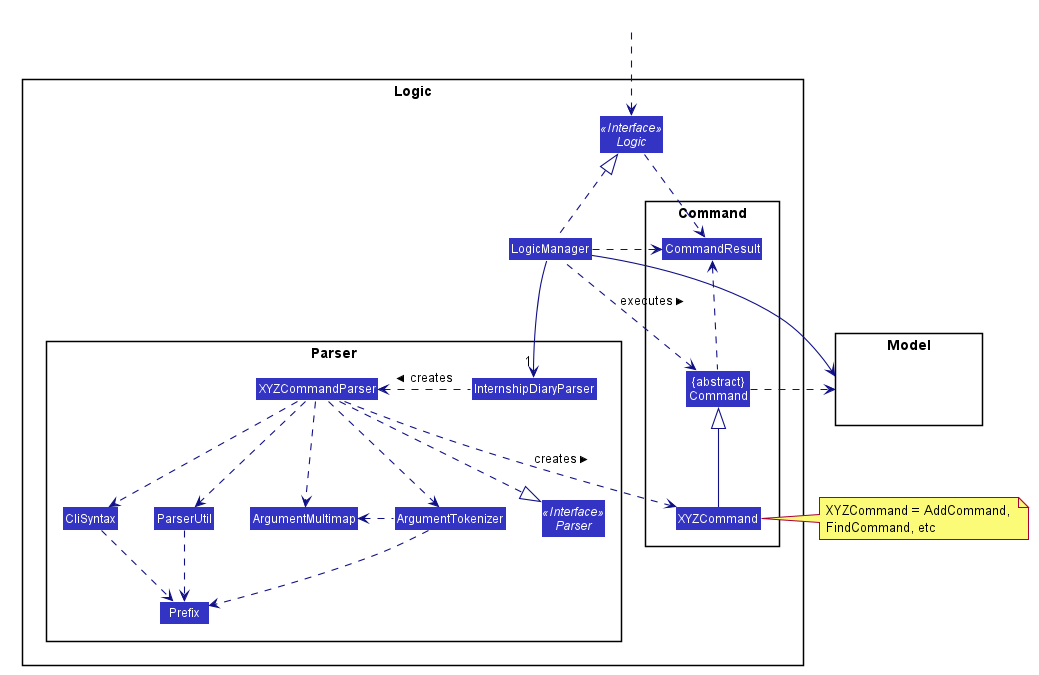

The diagram above was rendered by PlantUML. Its source (embedded in the PNG):
@startuml








skinparam BackgroundColor #FFFFFFF

skinparam Shadowing false

skinparam Class {
    FontColor #FFFFFF
    BorderThickness 1
    BorderColor #FFFFFF
    StereotypeFontColor #FFFFFF
    FontName Arial
}

skinparam Actor {
    BorderColor #000000
    Color #000000
    FontName Arial
}

skinparam Sequence {
    MessageAlign center
    BoxFontSize 15
    BoxPadding 0
    BoxFontColor #FFFFFF
    FontName Arial
}

skinparam Participant {
    FontColor #FFFFFFF
    Padding 20
}

skinparam MinClassWidth 50
skinparam ParticipantPadding 10
skinparam Shadowing false
skinparam DefaultTextAlignment center
skinparam packageStyle Rectangle

hide footbox
hide members
hide circle
skinparam arrowThickness 1.1
skinparam arrowColor #101086
skinparam classBackgroundColor #3333C4

package Logic {

package Parser {
Interface Parser <<Interface>>
Class InternshipDiaryParser
Class XYZCommandParser
Class CliSyntax
Class ParserUtil
Class ArgumentMultimap
Class ArgumentTokenizer
Class Prefix
}

package Command {
Class XYZCommand
Class CommandResult
Class "{abstract}\nCommand" as Command
}

Interface Logic <<Interface>>
Class LogicManager
}

package Model{
Class HiddenModel #FFFFFF
}

Class HiddenOutside #FFFFFF
HiddenOutside ..> Logic

LogicManager .up.|> Logic
LogicManager -->"1" InternshipDiaryParser
InternshipDiaryParser .left.> XYZCommandParser: creates >

XYZCommandParser ..> XYZCommand : creates >
XYZCommandParser ..|> Parser
XYZCommandParser ..> ArgumentMultimap
XYZCommandParser ..> ArgumentTokenizer
ArgumentTokenizer .left.> ArgumentMultimap
XYZCommandParser ..> CliSyntax
CliSyntax ..> Prefix
XYZCommandParser ..> ParserUtil
ParserUtil .down.> Prefix
ArgumentTokenizer .down.> Prefix
XYZCommand -up-|> Command
LogicManager .left.> Command : executes >

LogicManager --> Model
Command .right.> Model
note right of XYZCommand: XYZCommand = AddCommand, \nFindCommand, etc

Logic ..> CommandResult
LogicManager .down.> CommandResult
Command .up.> CommandResult
CommandResult -[hidden]-> Parser
@enduml